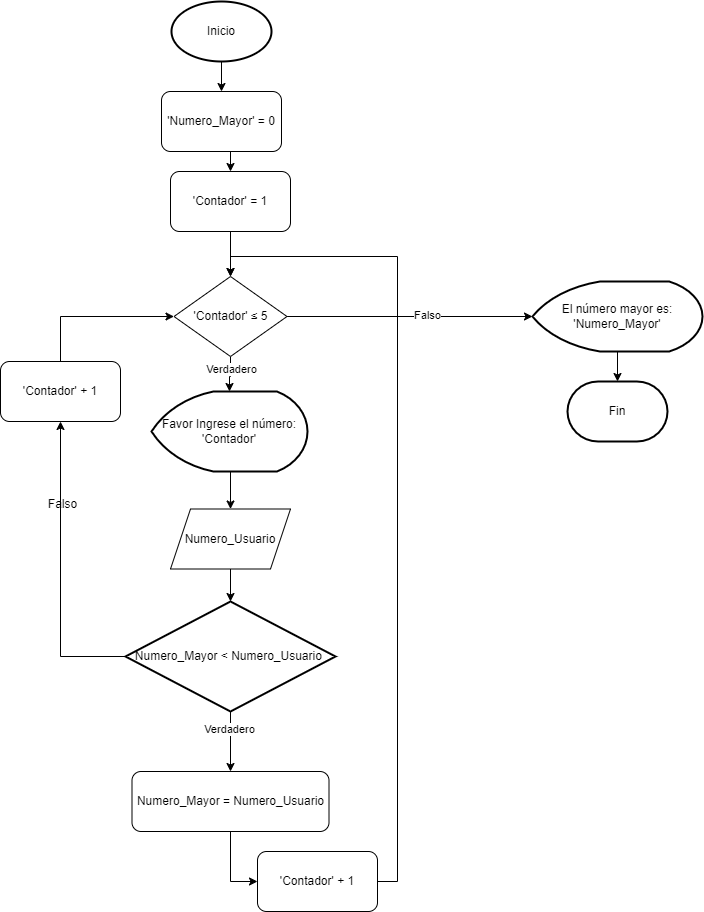

The diagram above was exported from draw.io. Its source (the exported page's mxGraphModel, read from the mxfile embedded in the PNG):
<mxGraphModel dx="1674" dy="4253" grid="1" gridSize="10" guides="1" tooltips="1" connect="1" arrows="1" fold="1" page="1" pageScale="1" pageWidth="827" pageHeight="1169" math="0" shadow="0">
  <root>
    <mxCell id="WIyWlLk6GJQsqaUBKTNV-0" />
    <mxCell id="WIyWlLk6GJQsqaUBKTNV-1" parent="WIyWlLk6GJQsqaUBKTNV-0" />
    <mxCell id="ndVN48NYfRSIAX6YupRp-6" style="edgeStyle=orthogonalEdgeStyle;rounded=0;orthogonalLoop=1;jettySize=auto;html=1;exitX=0.5;exitY=1;exitDx=0;exitDy=0;exitPerimeter=0;entryX=0.5;entryY=0;entryDx=0;entryDy=0;" parent="WIyWlLk6GJQsqaUBKTNV-1" source="ndVN48NYfRSIAX6YupRp-1" target="ndVN48NYfRSIAX6YupRp-4" edge="1">
      <mxGeometry relative="1" as="geometry" />
    </mxCell>
    <mxCell id="ndVN48NYfRSIAX6YupRp-1" value="Inicio" style="strokeWidth=2;html=1;shape=mxgraph.flowchart.start_1;whiteSpace=wrap;" parent="WIyWlLk6GJQsqaUBKTNV-1" vertex="1">
      <mxGeometry x="364" y="-3490" width="100" height="60" as="geometry" />
    </mxCell>
    <mxCell id="ndVN48NYfRSIAX6YupRp-12" style="edgeStyle=orthogonalEdgeStyle;rounded=0;orthogonalLoop=1;jettySize=auto;html=1;exitX=0.5;exitY=1;exitDx=0;exitDy=0;exitPerimeter=0;entryX=0.5;entryY=0;entryDx=0;entryDy=0;" parent="WIyWlLk6GJQsqaUBKTNV-1" source="ndVN48NYfRSIAX6YupRp-2" target="ndVN48NYfRSIAX6YupRp-10" edge="1">
      <mxGeometry relative="1" as="geometry" />
    </mxCell>
    <mxCell id="ndVN48NYfRSIAX6YupRp-2" value="Favor Ingrese el número: 'Contador'" style="strokeWidth=2;html=1;shape=mxgraph.flowchart.display;whiteSpace=wrap;" parent="WIyWlLk6GJQsqaUBKTNV-1" vertex="1">
      <mxGeometry x="344" y="-3100" width="156" height="80" as="geometry" />
    </mxCell>
    <mxCell id="ndVN48NYfRSIAX6YupRp-7" style="edgeStyle=orthogonalEdgeStyle;rounded=0;orthogonalLoop=1;jettySize=auto;html=1;exitX=0.5;exitY=1;exitDx=0;exitDy=0;entryX=0.5;entryY=0;entryDx=0;entryDy=0;" parent="WIyWlLk6GJQsqaUBKTNV-1" source="ndVN48NYfRSIAX6YupRp-4" target="ndVN48NYfRSIAX6YupRp-5" edge="1">
      <mxGeometry relative="1" as="geometry" />
    </mxCell>
    <mxCell id="ndVN48NYfRSIAX6YupRp-4" value="'Numero_Mayor' = 0" style="rounded=1;whiteSpace=wrap;html=1;" parent="WIyWlLk6GJQsqaUBKTNV-1" vertex="1">
      <mxGeometry x="354" y="-3400" width="120" height="60" as="geometry" />
    </mxCell>
    <mxCell id="ndVN48NYfRSIAX6YupRp-27" style="edgeStyle=orthogonalEdgeStyle;rounded=0;orthogonalLoop=1;jettySize=auto;html=1;exitX=0.5;exitY=1;exitDx=0;exitDy=0;entryX=0.5;entryY=0;entryDx=0;entryDy=0;" parent="WIyWlLk6GJQsqaUBKTNV-1" source="ndVN48NYfRSIAX6YupRp-5" target="ndVN48NYfRSIAX6YupRp-26" edge="1">
      <mxGeometry relative="1" as="geometry" />
    </mxCell>
    <mxCell id="ndVN48NYfRSIAX6YupRp-5" value="'Contador' = 1" style="rounded=1;whiteSpace=wrap;html=1;" parent="WIyWlLk6GJQsqaUBKTNV-1" vertex="1">
      <mxGeometry x="363" y="-3320" width="120" height="60" as="geometry" />
    </mxCell>
    <mxCell id="ndVN48NYfRSIAX6YupRp-10" value="Numero_Usuario" style="shape=parallelogram;perimeter=parallelogramPerimeter;whiteSpace=wrap;html=1;fixedSize=1;" parent="WIyWlLk6GJQsqaUBKTNV-1" vertex="1">
      <mxGeometry x="363" y="-2982.5" width="120" height="60" as="geometry" />
    </mxCell>
    <mxCell id="ndVN48NYfRSIAX6YupRp-23" style="edgeStyle=orthogonalEdgeStyle;rounded=0;orthogonalLoop=1;jettySize=auto;html=1;exitX=0;exitY=0.5;exitDx=0;exitDy=0;exitPerimeter=0;entryX=0.5;entryY=1;entryDx=0;entryDy=0;" parent="WIyWlLk6GJQsqaUBKTNV-1" source="ndVN48NYfRSIAX6YupRp-13" target="ndVN48NYfRSIAX6YupRp-19" edge="1">
      <mxGeometry relative="1" as="geometry">
        <mxPoint x="258" y="-3050" as="targetPoint" />
      </mxGeometry>
    </mxCell>
    <mxCell id="ndVN48NYfRSIAX6YupRp-45" style="edgeStyle=orthogonalEdgeStyle;rounded=0;orthogonalLoop=1;jettySize=auto;html=1;exitX=0.5;exitY=1;exitDx=0;exitDy=0;exitPerimeter=0;" parent="WIyWlLk6GJQsqaUBKTNV-1" source="ndVN48NYfRSIAX6YupRp-13" target="ndVN48NYfRSIAX6YupRp-37" edge="1">
      <mxGeometry relative="1" as="geometry" />
    </mxCell>
    <mxCell id="ndVN48NYfRSIAX6YupRp-46" value="Verdadero" style="edgeLabel;html=1;align=center;verticalAlign=middle;resizable=0;points=[];" parent="ndVN48NYfRSIAX6YupRp-45" vertex="1" connectable="0">
      <mxGeometry x="-0.4333" y="-2" relative="1" as="geometry">
        <mxPoint as="offset" />
      </mxGeometry>
    </mxCell>
    <mxCell id="ndVN48NYfRSIAX6YupRp-13" value="Numero_Mayor &amp;lt; Numero_Usuario&amp;nbsp;" style="strokeWidth=2;html=1;shape=mxgraph.flowchart.decision;whiteSpace=wrap;" parent="WIyWlLk6GJQsqaUBKTNV-1" vertex="1">
      <mxGeometry x="318" y="-2890" width="210" height="110" as="geometry" />
    </mxCell>
    <mxCell id="ndVN48NYfRSIAX6YupRp-30" style="edgeStyle=orthogonalEdgeStyle;rounded=0;orthogonalLoop=1;jettySize=auto;html=1;exitX=0.5;exitY=0;exitDx=0;exitDy=0;entryX=0;entryY=0.5;entryDx=0;entryDy=0;" parent="WIyWlLk6GJQsqaUBKTNV-1" source="ndVN48NYfRSIAX6YupRp-19" target="ndVN48NYfRSIAX6YupRp-26" edge="1">
      <mxGeometry relative="1" as="geometry">
        <mxPoint x="258" y="-3110" as="sourcePoint" />
      </mxGeometry>
    </mxCell>
    <mxCell id="ndVN48NYfRSIAX6YupRp-19" value="'Contador' + 1" style="rounded=1;whiteSpace=wrap;html=1;" parent="WIyWlLk6GJQsqaUBKTNV-1" vertex="1">
      <mxGeometry x="193" y="-3130" width="120" height="60" as="geometry" />
    </mxCell>
    <mxCell id="ndVN48NYfRSIAX6YupRp-24" value="Falso" style="text;html=1;align=center;verticalAlign=middle;resizable=0;points=[];autosize=1;strokeColor=none;fillColor=none;" parent="WIyWlLk6GJQsqaUBKTNV-1" vertex="1">
      <mxGeometry x="230" y="-3002" width="50" height="30" as="geometry" />
    </mxCell>
    <mxCell id="ndVN48NYfRSIAX6YupRp-28" style="edgeStyle=orthogonalEdgeStyle;rounded=0;orthogonalLoop=1;jettySize=auto;html=1;exitX=0.5;exitY=1;exitDx=0;exitDy=0;" parent="WIyWlLk6GJQsqaUBKTNV-1" source="ndVN48NYfRSIAX6YupRp-26" target="ndVN48NYfRSIAX6YupRp-2" edge="1">
      <mxGeometry relative="1" as="geometry" />
    </mxCell>
    <mxCell id="ndVN48NYfRSIAX6YupRp-29" value="Verdadero" style="edgeLabel;html=1;align=center;verticalAlign=middle;resizable=0;points=[];" parent="ndVN48NYfRSIAX6YupRp-28" vertex="1" connectable="0">
      <mxGeometry x="-0.35" relative="1" as="geometry">
        <mxPoint as="offset" />
      </mxGeometry>
    </mxCell>
    <mxCell id="ndVN48NYfRSIAX6YupRp-31" style="edgeStyle=orthogonalEdgeStyle;rounded=0;orthogonalLoop=1;jettySize=auto;html=1;exitX=1;exitY=0.5;exitDx=0;exitDy=0;entryX=0;entryY=0.5;entryDx=0;entryDy=0;entryPerimeter=0;" parent="WIyWlLk6GJQsqaUBKTNV-1" source="ndVN48NYfRSIAX6YupRp-26" target="ndVN48NYfRSIAX6YupRp-33" edge="1">
      <mxGeometry relative="1" as="geometry">
        <mxPoint x="845.98" y="-3159.02" as="targetPoint" />
      </mxGeometry>
    </mxCell>
    <mxCell id="ndVN48NYfRSIAX6YupRp-32" value="Falso" style="edgeLabel;html=1;align=center;verticalAlign=middle;resizable=0;points=[];" parent="ndVN48NYfRSIAX6YupRp-31" vertex="1" connectable="0">
      <mxGeometry x="0.1414" y="2" relative="1" as="geometry">
        <mxPoint as="offset" />
      </mxGeometry>
    </mxCell>
    <mxCell id="ndVN48NYfRSIAX6YupRp-26" value="'Contador'&amp;nbsp;≤ 5" style="rhombus;whiteSpace=wrap;html=1;" parent="WIyWlLk6GJQsqaUBKTNV-1" vertex="1">
      <mxGeometry x="366.5" y="-3215" width="113" height="80" as="geometry" />
    </mxCell>
    <mxCell id="ndVN48NYfRSIAX6YupRp-44" style="edgeStyle=orthogonalEdgeStyle;rounded=0;orthogonalLoop=1;jettySize=auto;html=1;exitX=0.5;exitY=1;exitDx=0;exitDy=0;exitPerimeter=0;" parent="WIyWlLk6GJQsqaUBKTNV-1" source="ndVN48NYfRSIAX6YupRp-33" target="ndVN48NYfRSIAX6YupRp-34" edge="1">
      <mxGeometry relative="1" as="geometry" />
    </mxCell>
    <mxCell id="ndVN48NYfRSIAX6YupRp-33" value="El número mayor es: 'Numero_Mayor'" style="strokeWidth=2;html=1;shape=mxgraph.flowchart.display;whiteSpace=wrap;" parent="WIyWlLk6GJQsqaUBKTNV-1" vertex="1">
      <mxGeometry x="725" y="-3210" width="170" height="70" as="geometry" />
    </mxCell>
    <mxCell id="ndVN48NYfRSIAX6YupRp-34" value="Fin" style="strokeWidth=2;html=1;shape=mxgraph.flowchart.terminator;whiteSpace=wrap;" parent="WIyWlLk6GJQsqaUBKTNV-1" vertex="1">
      <mxGeometry x="760" y="-3110" width="100" height="60" as="geometry" />
    </mxCell>
    <mxCell id="ndVN48NYfRSIAX6YupRp-39" style="edgeStyle=orthogonalEdgeStyle;rounded=0;orthogonalLoop=1;jettySize=auto;html=1;exitX=0.5;exitY=1;exitDx=0;exitDy=0;entryX=0;entryY=0.5;entryDx=0;entryDy=0;" parent="WIyWlLk6GJQsqaUBKTNV-1" source="ndVN48NYfRSIAX6YupRp-37" target="ndVN48NYfRSIAX6YupRp-38" edge="1">
      <mxGeometry relative="1" as="geometry" />
    </mxCell>
    <mxCell id="ndVN48NYfRSIAX6YupRp-37" value="Numero_Mayor = Numero_Usuario" style="rounded=1;whiteSpace=wrap;html=1;" parent="WIyWlLk6GJQsqaUBKTNV-1" vertex="1">
      <mxGeometry x="324.5" y="-2720" width="197" height="60" as="geometry" />
    </mxCell>
    <mxCell id="ndVN48NYfRSIAX6YupRp-40" style="edgeStyle=orthogonalEdgeStyle;rounded=0;orthogonalLoop=1;jettySize=auto;html=1;exitX=1;exitY=0.5;exitDx=0;exitDy=0;entryX=0.5;entryY=0;entryDx=0;entryDy=0;" parent="WIyWlLk6GJQsqaUBKTNV-1" source="ndVN48NYfRSIAX6YupRp-38" target="ndVN48NYfRSIAX6YupRp-26" edge="1">
      <mxGeometry relative="1" as="geometry" />
    </mxCell>
    <mxCell id="ndVN48NYfRSIAX6YupRp-38" value="'Contador' + 1" style="rounded=1;whiteSpace=wrap;html=1;" parent="WIyWlLk6GJQsqaUBKTNV-1" vertex="1">
      <mxGeometry x="450" y="-2640" width="120" height="60" as="geometry" />
    </mxCell>
    <mxCell id="ndVN48NYfRSIAX6YupRp-41" style="edgeStyle=orthogonalEdgeStyle;rounded=0;orthogonalLoop=1;jettySize=auto;html=1;exitX=0.5;exitY=1;exitDx=0;exitDy=0;entryX=0.5;entryY=0;entryDx=0;entryDy=0;entryPerimeter=0;" parent="WIyWlLk6GJQsqaUBKTNV-1" source="ndVN48NYfRSIAX6YupRp-10" target="ndVN48NYfRSIAX6YupRp-13" edge="1">
      <mxGeometry relative="1" as="geometry" />
    </mxCell>
  </root>
</mxGraphModel>